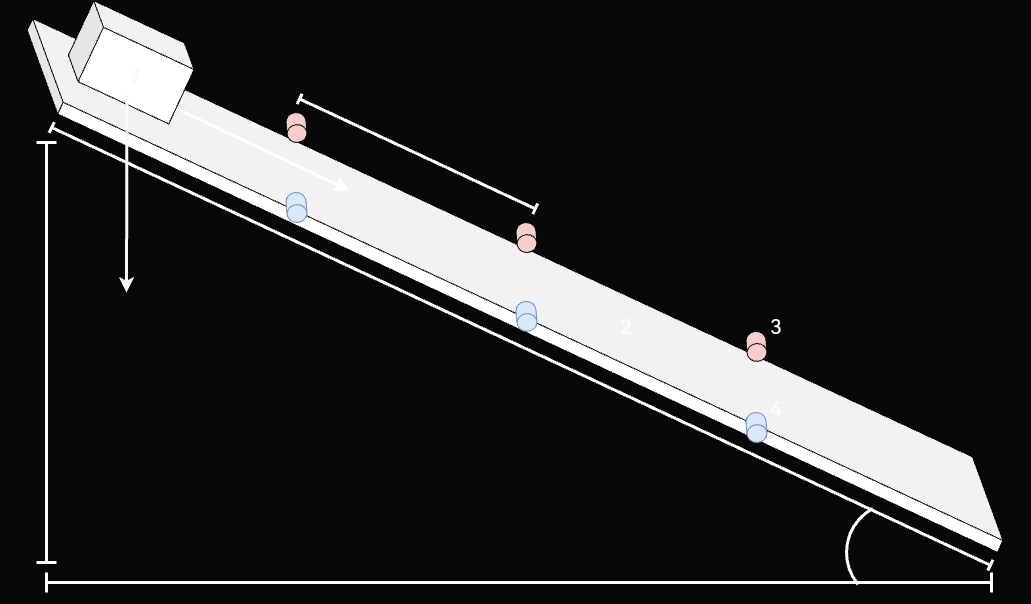

The diagram above was exported from draw.io. Its source (the exported page's mxGraphModel, read from the mxfile embedded in the PNG):
<mxGraphModel dx="2606" dy="2030" grid="1" gridSize="10" guides="1" tooltips="1" connect="1" arrows="1" fold="1" page="0" pageScale="1" pageWidth="827" pageHeight="1169" background="#080808" math="0" shadow="0">
  <root>
    <mxCell id="0" />
    <mxCell id="1" parent="0" />
    <mxCell id="9IGq_L0X8TQxTiQSzJDi-8" value="&lt;font style=&quot;font-size: 20px;&quot;&gt;2&lt;/font&gt;" style="shape=cube;whiteSpace=wrap;html=1;boundedLbl=1;backgroundOutline=1;darkOpacity=0.05;darkOpacity2=0.1;rotation=25;size=63;strokeColor=default;" parent="1" vertex="1">
      <mxGeometry x="-861.39" y="-645.06" width="1100" height="76" as="geometry" />
    </mxCell>
    <mxCell id="9IGq_L0X8TQxTiQSzJDi-7" value="&lt;font color=&quot;#f7f7f7&quot; style=&quot;font-size: 20px;&quot;&gt;1&lt;/font&gt;" style="shape=cube;whiteSpace=wrap;html=1;boundedLbl=1;backgroundOutline=1;darkOpacity=0.05;darkOpacity2=0.1;rotation=25;strokeColor=default;" parent="1" vertex="1">
      <mxGeometry x="-755.23" y="-870.19" width="120" height="80" as="geometry" />
    </mxCell>
    <mxCell id="9IGq_L0X8TQxTiQSzJDi-10" value="" style="shape=crossbar;whiteSpace=wrap;html=1;rounded=1;rotation=25;strokeColor=#FFFFFF;strokeWidth=3;" parent="1" vertex="1">
      <mxGeometry x="-823.33" y="-552.1" width="1035.69" height="12" as="geometry" />
    </mxCell>
    <mxCell id="9IGq_L0X8TQxTiQSzJDi-11" value="" style="shape=crossbar;whiteSpace=wrap;html=1;rounded=1;direction=south;strokeColor=#FFFFFF;strokeWidth=3;" parent="1" vertex="1">
      <mxGeometry x="-790" y="-750" width="20" height="420" as="geometry" />
    </mxCell>
    <mxCell id="DVurfl7tK8hgqaDt5xU9-3" value="" style="shape=cylinder3;whiteSpace=wrap;html=1;boundedLbl=1;backgroundOutline=1;size=8.909952622966557;fillColor=#f8cecc;strokeColor=default;rotation=-185;gradientColor=none;" parent="1" vertex="1">
      <mxGeometry x="-540" y="-780" width="20" height="30" as="geometry" />
    </mxCell>
    <mxCell id="DVurfl7tK8hgqaDt5xU9-4" value="" style="shape=cylinder3;whiteSpace=wrap;html=1;boundedLbl=1;backgroundOutline=1;size=8.909952622966557;fillColor=#f8cecc;strokeColor=default;rotation=-185;gradientColor=none;" parent="1" vertex="1">
      <mxGeometry x="-310" y="-670" width="20" height="30" as="geometry" />
    </mxCell>
    <mxCell id="DVurfl7tK8hgqaDt5xU9-5" value="" style="shape=cylinder3;whiteSpace=wrap;html=1;boundedLbl=1;backgroundOutline=1;size=8.909952622966557;fillColor=#f8cecc;strokeColor=default;rotation=-185;gradientColor=none;" parent="1" vertex="1">
      <mxGeometry x="-80" y="-561.1" width="20" height="30" as="geometry" />
    </mxCell>
    <mxCell id="DVurfl7tK8hgqaDt5xU9-9" value="" style="shape=cylinder3;whiteSpace=wrap;html=1;boundedLbl=1;backgroundOutline=1;size=8.909952622966557;fillColor=#dae8fc;strokeColor=#6c8ebf;rotation=-185;" parent="1" vertex="1">
      <mxGeometry x="-540" y="-700" width="20" height="30" as="geometry" />
    </mxCell>
    <mxCell id="DVurfl7tK8hgqaDt5xU9-10" value="" style="shape=cylinder3;whiteSpace=wrap;html=1;boundedLbl=1;backgroundOutline=1;size=8.909952622966557;fillColor=#dae8fc;strokeColor=#6c8ebf;rotation=-185;" parent="1" vertex="1">
      <mxGeometry x="-310" y="-591.1" width="20" height="30" as="geometry" />
    </mxCell>
    <mxCell id="DVurfl7tK8hgqaDt5xU9-11" value="" style="shape=cylinder3;whiteSpace=wrap;html=1;boundedLbl=1;backgroundOutline=1;size=8.909952622966557;fillColor=#dae8fc;strokeColor=#6c8ebf;rotation=-185;" parent="1" vertex="1">
      <mxGeometry x="-80" y="-480" width="20" height="30" as="geometry" />
    </mxCell>
    <mxCell id="DVurfl7tK8hgqaDt5xU9-17" value="" style="shape=crossbar;whiteSpace=wrap;html=1;rounded=1;rotation=25;strokeColor=#FFFFFF;strokeWidth=3;" parent="1" vertex="1">
      <mxGeometry x="-539.06" y="-744.39" width="260" height="11.54" as="geometry" />
    </mxCell>
    <mxCell id="idHEwyxmWycCZpmIf27r-6" value="&lt;font color=&quot;#ffffff&quot; style=&quot;font-size: 20px;&quot;&gt;2&lt;/font&gt;" style="text;html=1;strokeColor=none;fillColor=none;align=center;verticalAlign=middle;whiteSpace=wrap;rounded=0;" vertex="1" parent="1">
      <mxGeometry x="-230" y="-582.1" width="60" height="30" as="geometry" />
    </mxCell>
    <mxCell id="idHEwyxmWycCZpmIf27r-7" value="&lt;font color=&quot;#ffffff&quot; style=&quot;font-size: 20px;&quot;&gt;3&lt;/font&gt;" style="text;html=1;strokeColor=none;fillColor=none;align=center;verticalAlign=middle;whiteSpace=wrap;rounded=0;" vertex="1" parent="1">
      <mxGeometry x="-80" y="-582.0999999999999" width="60" height="30" as="geometry" />
    </mxCell>
    <mxCell id="idHEwyxmWycCZpmIf27r-8" value="&lt;font color=&quot;#ffffff&quot; style=&quot;font-size: 20px;&quot;&gt;4&lt;/font&gt;" style="text;html=1;strokeColor=none;fillColor=none;align=center;verticalAlign=middle;whiteSpace=wrap;rounded=0;" vertex="1" parent="1">
      <mxGeometry x="-80" y="-499.9999999999999" width="60" height="30" as="geometry" />
    </mxCell>
    <mxCell id="idHEwyxmWycCZpmIf27r-9" value="" style="endArrow=classic;html=1;rounded=0;strokeColor=#FAFAFA;strokeWidth=3;" edge="1" parent="1">
      <mxGeometry width="50" height="50" relative="1" as="geometry">
        <mxPoint x="-699.52" y="-800" as="sourcePoint" />
        <mxPoint x="-700" y="-600" as="targetPoint" />
      </mxGeometry>
    </mxCell>
    <mxCell id="idHEwyxmWycCZpmIf27r-11" value="" style="endArrow=classic;html=1;rounded=0;strokeColor=#FFFFFF;strokeWidth=3;" edge="1" parent="1">
      <mxGeometry width="50" height="50" relative="1" as="geometry">
        <mxPoint x="-648" y="-783" as="sourcePoint" />
        <mxPoint x="-477" y="-702" as="targetPoint" />
      </mxGeometry>
    </mxCell>
    <mxCell id="idHEwyxmWycCZpmIf27r-12" value="" style="verticalLabelPosition=bottom;verticalAlign=top;html=1;shape=mxgraph.basic.arc;startAngle=0.6397425745814755;endAngle=0.9216806137153829;strokeColor=#FFFFFF;strokeWidth=3;" vertex="1" parent="1">
      <mxGeometry x="20" y="-390" width="100" height="100" as="geometry" />
    </mxCell>
    <mxCell id="idHEwyxmWycCZpmIf27r-13" value="" style="shape=crossbar;whiteSpace=wrap;html=1;rounded=1;direction=south;strokeColor=#FFFFFF;strokeWidth=3;rotation=90;" vertex="1" parent="1">
      <mxGeometry x="-317.5" y="-782.5" width="20" height="945" as="geometry" />
    </mxCell>
  </root>
</mxGraphModel>